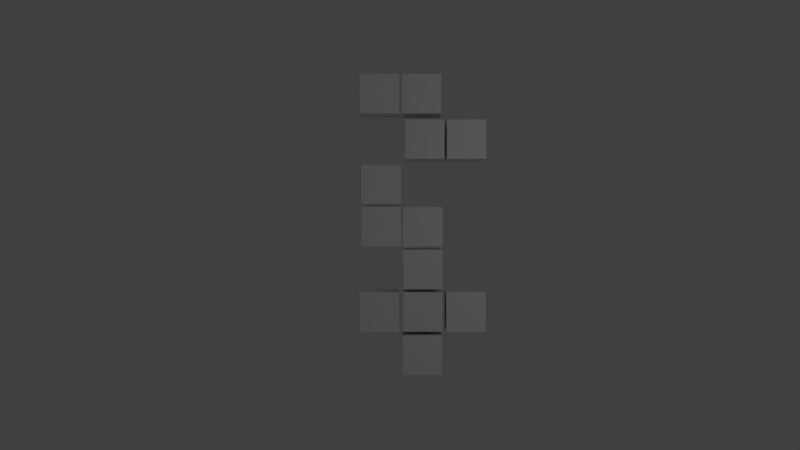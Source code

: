 # Source: blocos_cubo.blend  (saved by Blender 2.78.0; exported with 4.5.12 LTS)
import bpy
from mathutils import Matrix  # noqa: F401  (used for matrix-valued properties, if any)

bpy.ops.wm.read_factory_settings(use_empty=True)
scene = bpy.context.scene
scene.name = 'Scene'

# ---- collections
col_collection_1 = bpy.data.collections.new('Collection 1'); scene.collection.children.link(col_collection_1)

# ---- world
world_world = bpy.data.worlds.new('World'); scene.world = world_world
world_world.color = (0.05088, 0.05088, 0.05088)
world_world.use_sun_shadow = False
world_world.sun_shadow_jitter_overblur = 0.0
world_world.cycles.sampling_method = 'MANUAL'

# ---- cameras
cam_camera = bpy.data.cameras.new('Camera')
cam_camera.clip_end = 100.0
cam_camera.lens = 35.0
cam_camera.sensor_width = 32.0
cam_camera.sensor_height = 18.0
cam_camera.ortho_scale = 7.314
cam_camera.dof.focus_distance = 0.0
cam_camera.dof.aperture_fstop = 128.0

# ---- lights
light_lamp = bpy.data.lights.new('Lamp', 'POINT')
light_lamp.transmission_factor = 0.0
light_lamp.cutoff_distance = 30.0
light_lamp.energy = 100.0
light_lamp.shadow_buffer_clip_start = 1.001
light_lamp.shadow_soft_size = 0.1
light_lamp.shadow_maximum_resolution = 0.006
light_lamp.use_absolute_resolution = True

# ---- meshes
me_cube_012 = bpy.data.meshes.new('Cube.012')
me_cube_012.from_pydata([(-1.0, -1.0, -1.0), (-1.0, -1.0, 1.0), (-1.0, 1.0, -1.0), (-1.0, 1.0, 1.0), (1.0, -1.0, -1.0), (1.0, -1.0, 1.0), (1.0, 1.0, -1.0), (1.0, 1.0, 1.0)], [], [(0, 1, 3, 2), (2, 3, 7, 6), (6, 7, 5, 4), (4, 5, 1, 0), (2, 6, 4, 0), (7, 3, 1, 5)])
me_cube_012.use_remesh_preserve_volume = False
me_cube_012.use_remesh_preserve_attributes = False
me_cube_012.use_mirror_vertex_groups = False
me_cube_012.update()
me_cube_011 = bpy.data.meshes.new('Cube.011')
me_cube_011.from_pydata([(-1.0, -1.0, -1.0), (-1.0, -1.0, 1.0), (-1.0, 1.0, -1.0), (-1.0, 1.0, 1.0), (1.0, -1.0, -1.0), (1.0, -1.0, 1.0), (1.0, 1.0, -1.0), (1.0, 1.0, 1.0)], [], [(0, 1, 3, 2), (2, 3, 7, 6), (6, 7, 5, 4), (4, 5, 1, 0), (2, 6, 4, 0), (7, 3, 1, 5)])
me_cube_011.use_remesh_preserve_volume = False
me_cube_011.use_remesh_preserve_attributes = False
me_cube_011.use_mirror_vertex_groups = False
me_cube_011.update()
me_cube_010 = bpy.data.meshes.new('Cube.010')
me_cube_010.from_pydata([(-1.0, -1.0, -1.0), (-1.0, -1.0, 1.0), (-1.0, 1.0, -1.0), (-1.0, 1.0, 1.0), (1.0, -1.0, -1.0), (1.0, -1.0, 1.0), (1.0, 1.0, -1.0), (1.0, 1.0, 1.0)], [], [(0, 1, 3, 2), (2, 3, 7, 6), (6, 7, 5, 4), (4, 5, 1, 0), (2, 6, 4, 0), (7, 3, 1, 5)])
me_cube_010.use_remesh_preserve_volume = False
me_cube_010.use_remesh_preserve_attributes = False
me_cube_010.use_mirror_vertex_groups = False
me_cube_010.update()
me_cube_009 = bpy.data.meshes.new('Cube.009')
me_cube_009.from_pydata([(-1.0, -1.0, -1.0), (-1.0, -1.0, 1.0), (-1.0, 1.0, -1.0), (-1.0, 1.0, 1.0), (1.0, -1.0, -1.0), (1.0, -1.0, 1.0), (1.0, 1.0, -1.0), (1.0, 1.0, 1.0)], [], [(0, 1, 3, 2), (2, 3, 7, 6), (6, 7, 5, 4), (4, 5, 1, 0), (2, 6, 4, 0), (7, 3, 1, 5)])
me_cube_009.use_remesh_preserve_volume = False
me_cube_009.use_remesh_preserve_attributes = False
me_cube_009.use_mirror_vertex_groups = False
me_cube_009.update()
me_cube_008 = bpy.data.meshes.new('Cube.008')
me_cube_008.from_pydata([(-1.0, -1.0, -1.0), (-1.0, -1.0, 1.0), (-1.0, 1.0, -1.0), (-1.0, 1.0, 1.0), (1.0, -1.0, -1.0), (1.0, -1.0, 1.0), (1.0, 1.0, -1.0), (1.0, 1.0, 1.0)], [], [(0, 1, 3, 2), (2, 3, 7, 6), (6, 7, 5, 4), (4, 5, 1, 0), (2, 6, 4, 0), (7, 3, 1, 5)])
me_cube_008.use_remesh_preserve_volume = False
me_cube_008.use_remesh_preserve_attributes = False
me_cube_008.use_mirror_vertex_groups = False
me_cube_008.update()
me_cube_007 = bpy.data.meshes.new('Cube.007')
me_cube_007.from_pydata([(-1.0, -1.0, -1.0), (-1.0, -1.0, 1.0), (-1.0, 1.0, -1.0), (-1.0, 1.0, 1.0), (1.0, -1.0, -1.0), (1.0, -1.0, 1.0), (1.0, 1.0, -1.0), (1.0, 1.0, 1.0)], [], [(0, 1, 3, 2), (2, 3, 7, 6), (6, 7, 5, 4), (4, 5, 1, 0), (2, 6, 4, 0), (7, 3, 1, 5)])
me_cube_007.use_remesh_preserve_volume = False
me_cube_007.use_remesh_preserve_attributes = False
me_cube_007.use_mirror_vertex_groups = False
me_cube_007.update()
me_cube_006 = bpy.data.meshes.new('Cube.006')
me_cube_006.from_pydata([(-1.0, -1.0, -1.0), (-1.0, -1.0, 1.0), (-1.0, 1.0, -1.0), (-1.0, 1.0, 1.0), (1.0, -1.0, -1.0), (1.0, -1.0, 1.0), (1.0, 1.0, -1.0), (1.0, 1.0, 1.0)], [], [(0, 1, 3, 2), (2, 3, 7, 6), (6, 7, 5, 4), (4, 5, 1, 0), (2, 6, 4, 0), (7, 3, 1, 5)])
me_cube_006.use_remesh_preserve_volume = False
me_cube_006.use_remesh_preserve_attributes = False
me_cube_006.use_mirror_vertex_groups = False
me_cube_006.update()
me_cube_005 = bpy.data.meshes.new('Cube.005')
me_cube_005.from_pydata([(-1.0, -1.0, -1.0), (-1.0, -1.0, 1.0), (-1.0, 1.0, -1.0), (-1.0, 1.0, 1.0), (1.0, -1.0, -1.0), (1.0, -1.0, 1.0), (1.0, 1.0, -1.0), (1.0, 1.0, 1.0)], [], [(0, 1, 3, 2), (2, 3, 7, 6), (6, 7, 5, 4), (4, 5, 1, 0), (2, 6, 4, 0), (7, 3, 1, 5)])
me_cube_005.use_remesh_preserve_volume = False
me_cube_005.use_remesh_preserve_attributes = False
me_cube_005.use_mirror_vertex_groups = False
me_cube_005.update()
me_cube_004 = bpy.data.meshes.new('Cube.004')
me_cube_004.from_pydata([(-1.0, -1.0, -1.0), (-1.0, -1.0, 1.0), (-1.0, 1.0, -1.0), (-1.0, 1.0, 1.0), (1.0, -1.0, -1.0), (1.0, -1.0, 1.0), (1.0, 1.0, -1.0), (1.0, 1.0, 1.0)], [], [(0, 1, 3, 2), (2, 3, 7, 6), (6, 7, 5, 4), (4, 5, 1, 0), (2, 6, 4, 0), (7, 3, 1, 5)])
me_cube_004.use_remesh_preserve_volume = False
me_cube_004.use_remesh_preserve_attributes = False
me_cube_004.use_mirror_vertex_groups = False
me_cube_004.update()
me_cube_003 = bpy.data.meshes.new('Cube.003')
me_cube_003.from_pydata([(-1.0, -1.0, -1.0), (-1.0, -1.0, 1.0), (-1.0, 1.0, -1.0), (-1.0, 1.0, 1.0), (1.0, -1.0, -1.0), (1.0, -1.0, 1.0), (1.0, 1.0, -1.0), (1.0, 1.0, 1.0)], [], [(0, 1, 3, 2), (2, 3, 7, 6), (6, 7, 5, 4), (4, 5, 1, 0), (2, 6, 4, 0), (7, 3, 1, 5)])
me_cube_003.use_remesh_preserve_volume = False
me_cube_003.use_remesh_preserve_attributes = False
me_cube_003.use_mirror_vertex_groups = False
me_cube_003.update()
me_cube_002 = bpy.data.meshes.new('Cube.002')
me_cube_002.from_pydata([(-1.0, -1.0, -1.0), (-1.0, -1.0, 1.0), (-1.0, 1.0, -1.0), (-1.0, 1.0, 1.0), (1.0, -1.0, -1.0), (1.0, -1.0, 1.0), (1.0, 1.0, -1.0), (1.0, 1.0, 1.0)], [], [(0, 1, 3, 2), (2, 3, 7, 6), (6, 7, 5, 4), (4, 5, 1, 0), (2, 6, 4, 0), (7, 3, 1, 5)])
me_cube_002.use_remesh_preserve_volume = False
me_cube_002.use_remesh_preserve_attributes = False
me_cube_002.use_mirror_vertex_groups = False
me_cube_002.update()
me_cube_001 = bpy.data.meshes.new('Cube.001')
me_cube_001.from_pydata([(-1.0, -1.0, -1.0), (-1.0, -1.0, 1.0), (-1.0, 1.0, -1.0), (-1.0, 1.0, 1.0), (1.0, -1.0, -1.0), (1.0, -1.0, 1.0), (1.0, 1.0, -1.0), (1.0, 1.0, 1.0)], [], [(0, 1, 3, 2), (2, 3, 7, 6), (6, 7, 5, 4), (4, 5, 1, 0), (2, 6, 4, 0), (7, 3, 1, 5)])
me_cube_001.use_remesh_preserve_volume = False
me_cube_001.use_remesh_preserve_attributes = False
me_cube_001.use_mirror_vertex_groups = False
me_cube_001.update()

# ---- objects
ob_cube_011 = bpy.data.objects.new('Cube.011', me_cube_012)
ob_cube_010 = bpy.data.objects.new('Cube.010', me_cube_011)
ob_cube_009 = bpy.data.objects.new('Cube.009', me_cube_010)
ob_cube_008 = bpy.data.objects.new('Cube.008', me_cube_009)
ob_cube_007 = bpy.data.objects.new('Cube.007', me_cube_008)
ob_cube_006 = bpy.data.objects.new('Cube.006', me_cube_007)
ob_cube_005 = bpy.data.objects.new('Cube.005', me_cube_006)
ob_cube_004 = bpy.data.objects.new('Cube.004', me_cube_005)
ob_cube_003 = bpy.data.objects.new('Cube.003', me_cube_004)
ob_cube_002 = bpy.data.objects.new('Cube.002', me_cube_003)
ob_cube_001 = bpy.data.objects.new('Cube.001', me_cube_002)
ob_cube = bpy.data.objects.new('Cube', me_cube_001)
ob_lamp = bpy.data.objects.new('Lamp', light_lamp)
ob_camera = bpy.data.objects.new('Camera', cam_camera)

# ---- transforms, parenting, visibility, modifiers, constraints
ob_cube_011.location = (0.3734, -2.178, 0.0)
ob_cube_011.rotation_euler = (0.0, -0.0, 1.571)
ob_cube_011.scale = (0.3303, 0.3303, 0.3303)
ob_cube_011.lineart.crease_threshold = 0.0
ob_cube_010.location = (1.107, -1.458, 0.0)
ob_cube_010.rotation_euler = (0.0, -0.0, 1.571)
ob_cube_010.scale = (0.3303, 0.3303, 0.3303)
ob_cube_010.lineart.crease_threshold = 0.0
ob_cube_009.location = (0.3804, -1.458, 0.0)
ob_cube_009.rotation_euler = (0.0, -0.0, 1.571)
ob_cube_009.scale = (0.3303, 0.3303, 0.3303)
ob_cube_009.lineart.crease_threshold = 0.0
ob_cube_008.location = (-0.3462, -1.458, 0.0)
ob_cube_008.rotation_euler = (0.0, -0.0, 1.571)
ob_cube_008.scale = (0.3303, 0.3303, 0.3303)
ob_cube_008.lineart.crease_threshold = 0.0
ob_cube_007.location = (0.3817, -0.7408, 0.0)
ob_cube_007.rotation_euler = (0.0, -0.0, 1.571)
ob_cube_007.scale = (0.3303, 0.3303, 0.3303)
ob_cube_007.lineart.crease_threshold = 0.0
ob_cube_006.location = (0.3817, -0.03062, 0.0)
ob_cube_006.rotation_euler = (0.0, -0.0, 1.571)
ob_cube_006.scale = (0.3303, 0.3303, 0.3303)
ob_cube_006.lineart.crease_threshold = 0.0
ob_cube_005.location = (-0.3154, 0.6733, 0.0)
ob_cube_005.rotation_euler = (0.0, -0.0, 1.571)
ob_cube_005.scale = (0.3303, 0.3303, 0.3303)
ob_cube_005.lineart.crease_threshold = 0.0
ob_cube_004.location = (-0.3121, -0.03062, 0.0)
ob_cube_004.rotation_euler = (0.0, -0.0, 1.571)
ob_cube_004.scale = (0.3303, 0.3303, 0.3303)
ob_cube_004.lineart.crease_threshold = 0.0
ob_cube_003.location = (0.4116, 1.438, 0.0)
ob_cube_003.scale = (0.3303, 0.3303, 0.3303)
ob_cube_003.lineart.crease_threshold = 0.0
ob_cube_002.location = (1.116, 1.438, 0.0)
ob_cube_002.scale = (0.3303, 0.3303, 0.3303)
ob_cube_002.lineart.crease_threshold = 0.0
ob_cube_001.location = (0.3607, 2.199, 0.0)
ob_cube_001.scale = (0.3303, 0.3303, 0.3303)
ob_cube_001.lineart.crease_threshold = 0.0
ob_cube.location = (-0.3432, 2.199, 0.0)
ob_cube.scale = (0.3303, 0.3303, 0.3303)
ob_cube.lineart.crease_threshold = 0.0
ob_lamp.location = (4.076, 1.005, 5.904)
ob_lamp.rotation_euler = (0.6503, 0.05522, 1.866)
ob_lamp.lock_rotations_4d = False
ob_lamp.empty_display_type = 'ARROWS'
ob_lamp.color = (0.0, 0.0, 0.0, 0.0)
ob_lamp.lineart.crease_threshold = 0.0
ob_camera.location = (0.0, 0.0, 14.98)
ob_camera.lock_rotations_4d = False
ob_camera.empty_display_type = 'ARROWS'
ob_camera.color = (0.0, 0.0, 0.0, 0.0)
ob_camera.hide_viewport = True
ob_camera.display_type = 'WIRE'
ob_camera.lineart.crease_threshold = 0.0

# ---- collection membership
col_collection_1.objects.link(ob_cube_011)
col_collection_1.objects.link(ob_cube_010)
col_collection_1.objects.link(ob_cube_009)
col_collection_1.objects.link(ob_cube_008)
col_collection_1.objects.link(ob_cube_007)
col_collection_1.objects.link(ob_cube_006)
col_collection_1.objects.link(ob_cube_005)
col_collection_1.objects.link(ob_cube_004)
col_collection_1.objects.link(ob_cube_003)
col_collection_1.objects.link(ob_cube_002)
col_collection_1.objects.link(ob_cube_001)
col_collection_1.objects.link(ob_cube)
col_collection_1.objects.link(ob_lamp)
col_collection_1.objects.link(ob_camera)

# ---- scene / render settings (as saved in the file)
scene.camera = ob_camera
scene.frame_start = 1; scene.frame_end = 250; scene.frame_set(1)
scene.render.engine = 'BLENDER_EEVEE_NEXT'
scene.render.resolution_percentage = 50
scene.render.dither_intensity = 0.0
scene.cycles.use_denoising = False
scene.cycles.samples = 128
scene.cycles.sampling_pattern = 'TABULATED_SOBOL'
scene.cycles.light_sampling_threshold = 0.0
scene.cycles.use_adaptive_sampling = False
scene.cycles.use_light_tree = False
scene.cycles.blur_glossy = 0.0
scene.cycles.sample_clamp_indirect = 0.0
scene.view_settings.view_transform = 'Standard'
bpy.context.view_layer.update()
